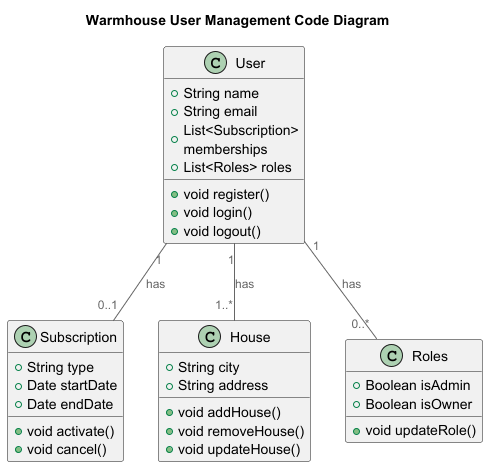

The diagram above was rendered by PlantUML. Its source (embedded in the PNG):
@startuml
title Warmhouse User Management Code Diagram

top to bottom direction

!includeurl https://raw.githubusercontent.com/RicardoNiepel/C4-PlantUML/master/C4_Component.puml

class User {
  +String name
  +String email
  +List<Subscription> memberships
  +List<Roles> roles
  +void register()
  +void login()
  +void logout()
}

class Subscription {
  +String type
  +Date startDate
  +Date endDate
  +void activate()
  +void cancel()
}

class House {
   +String city
   +String address
   +void addHouse()
   +void removeHouse()
   +void updateHouse()
}

class Roles {
    +Boolean isAdmin
    +Boolean isOwner
    +void updateRole()
}


User "1" -- "0..1" Subscription : has
User "1" -- "1..*" House : has
User "1" -- "0..*" Roles : has
@enduml